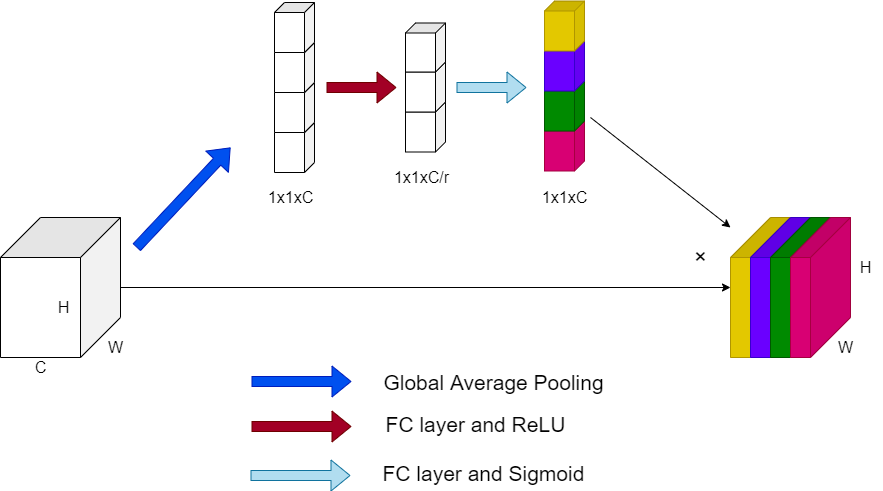

The diagram above was exported from draw.io. Its source (the exported page's mxGraphModel, read from the mxfile embedded in the PNG):
<mxGraphModel dx="1865" dy="649" grid="1" gridSize="10" guides="1" tooltips="1" connect="1" arrows="1" fold="1" page="1" pageScale="1" pageWidth="827" pageHeight="1169" math="0" shadow="0">
  <root>
    <mxCell id="0" />
    <mxCell id="1" parent="0" />
    <mxCell id="NWvumPNcLVzRPRIbGivl-23" value="" style="edgeStyle=orthogonalEdgeStyle;rounded=0;orthogonalLoop=1;jettySize=auto;html=1;fontSize=16;" parent="1" source="NWvumPNcLVzRPRIbGivl-3" target="NWvumPNcLVzRPRIbGivl-22" edge="1">
      <mxGeometry relative="1" as="geometry" />
    </mxCell>
    <mxCell id="NWvumPNcLVzRPRIbGivl-72" value="" style="shape=flexArrow;endArrow=classic;html=1;rounded=0;fontSize=21;fillColor=#0050ef;strokeColor=#001DBC;" parent="1" edge="1">
      <mxGeometry width="50" height="50" relative="1" as="geometry">
        <mxPoint x="106" y="320" as="sourcePoint" />
        <mxPoint x="200" y="220" as="targetPoint" />
      </mxGeometry>
    </mxCell>
    <mxCell id="pSOUiEDUtnf0KNBal-9g-10" value="" style="group" parent="1" vertex="1" connectable="0">
      <mxGeometry x="700" y="290" width="150" height="140" as="geometry" />
    </mxCell>
    <mxCell id="NWvumPNcLVzRPRIbGivl-22" value="" style="shape=cube;whiteSpace=wrap;html=1;boundedLbl=1;backgroundOutline=1;darkOpacity=0.05;darkOpacity2=0.1;direction=south;size=40;fillColor=#e3c800;fontColor=#000000;strokeColor=#B09500;" parent="pSOUiEDUtnf0KNBal-9g-10" vertex="1">
      <mxGeometry width="60" height="140" as="geometry" />
    </mxCell>
    <mxCell id="NWvumPNcLVzRPRIbGivl-58" value="" style="shape=cube;whiteSpace=wrap;html=1;boundedLbl=1;backgroundOutline=1;darkOpacity=0.05;darkOpacity2=0.1;direction=south;size=40;fillColor=#6a00ff;fontColor=#ffffff;strokeColor=#3700CC;" parent="pSOUiEDUtnf0KNBal-9g-10" vertex="1">
      <mxGeometry x="20" width="60" height="140" as="geometry" />
    </mxCell>
    <mxCell id="NWvumPNcLVzRPRIbGivl-59" value="" style="shape=cube;whiteSpace=wrap;html=1;boundedLbl=1;backgroundOutline=1;darkOpacity=0.05;darkOpacity2=0.1;direction=south;size=40;fillColor=#008a00;fontColor=#ffffff;strokeColor=#005700;" parent="pSOUiEDUtnf0KNBal-9g-10" vertex="1">
      <mxGeometry x="40" width="60" height="140" as="geometry" />
    </mxCell>
    <mxCell id="NWvumPNcLVzRPRIbGivl-60" value="" style="shape=cube;whiteSpace=wrap;html=1;boundedLbl=1;backgroundOutline=1;darkOpacity=0.05;darkOpacity2=0.1;direction=south;size=40;fillColor=#d80073;fontColor=#ffffff;strokeColor=#A50040;" parent="pSOUiEDUtnf0KNBal-9g-10" vertex="1">
      <mxGeometry x="60" width="60" height="140" as="geometry" />
    </mxCell>
    <mxCell id="NWvumPNcLVzRPRIbGivl-70" value="&lt;span style=&quot;font-size: 16px&quot;&gt;H&lt;/span&gt;" style="text;html=1;align=center;verticalAlign=middle;resizable=0;points=[];autosize=1;strokeColor=none;fillColor=none;strokeWidth=4;perimeterSpacing=0;" parent="pSOUiEDUtnf0KNBal-9g-10" vertex="1">
      <mxGeometry x="120" y="40" width="30" height="20" as="geometry" />
    </mxCell>
    <mxCell id="NWvumPNcLVzRPRIbGivl-71" value="&lt;font style=&quot;font-size: 16px&quot;&gt;W&lt;/font&gt;" style="text;html=1;align=center;verticalAlign=middle;resizable=0;points=[];autosize=1;strokeColor=none;fillColor=none;strokeWidth=4;perimeterSpacing=0;" parent="pSOUiEDUtnf0KNBal-9g-10" vertex="1">
      <mxGeometry x="100" y="120" width="30" height="20" as="geometry" />
    </mxCell>
    <mxCell id="pSOUiEDUtnf0KNBal-9g-11" value="" style="group" parent="1" vertex="1" connectable="0">
      <mxGeometry x="-30" y="290" width="130" height="160" as="geometry" />
    </mxCell>
    <mxCell id="NWvumPNcLVzRPRIbGivl-3" value="" style="shape=cube;whiteSpace=wrap;html=1;boundedLbl=1;backgroundOutline=1;darkOpacity=0.05;darkOpacity2=0.1;direction=south;size=40;" parent="pSOUiEDUtnf0KNBal-9g-11" vertex="1">
      <mxGeometry width="120" height="140" as="geometry" />
    </mxCell>
    <mxCell id="NWvumPNcLVzRPRIbGivl-4" value="&lt;font style=&quot;font-size: 16px&quot;&gt;C&lt;/font&gt;" style="text;html=1;align=center;verticalAlign=middle;resizable=0;points=[];autosize=1;strokeColor=none;fillColor=none;strokeWidth=4;perimeterSpacing=0;" parent="pSOUiEDUtnf0KNBal-9g-11" vertex="1">
      <mxGeometry x="25" y="140" width="30" height="20" as="geometry" />
    </mxCell>
    <mxCell id="NWvumPNcLVzRPRIbGivl-5" value="&lt;span style=&quot;font-size: 16px&quot;&gt;H&lt;/span&gt;" style="text;html=1;align=center;verticalAlign=middle;resizable=0;points=[];autosize=1;strokeColor=none;fillColor=none;strokeWidth=4;perimeterSpacing=0;" parent="pSOUiEDUtnf0KNBal-9g-11" vertex="1">
      <mxGeometry x="48" y="80" width="30" height="20" as="geometry" />
    </mxCell>
    <mxCell id="NWvumPNcLVzRPRIbGivl-6" value="&lt;font style=&quot;font-size: 16px&quot;&gt;W&lt;/font&gt;" style="text;html=1;align=center;verticalAlign=middle;resizable=0;points=[];autosize=1;strokeColor=none;fillColor=none;strokeWidth=4;perimeterSpacing=0;" parent="pSOUiEDUtnf0KNBal-9g-11" vertex="1">
      <mxGeometry x="100" y="120" width="30" height="20" as="geometry" />
    </mxCell>
    <mxCell id="pSOUiEDUtnf0KNBal-9g-35" value="" style="group" parent="1" vertex="1" connectable="0">
      <mxGeometry x="230" y="73.5" width="334" height="206.5" as="geometry" />
    </mxCell>
    <mxCell id="pSOUiEDUtnf0KNBal-9g-34" value="" style="group;rotation=90;" parent="pSOUiEDUtnf0KNBal-9g-35" vertex="1" connectable="0">
      <mxGeometry x="219" y="65" width="170" height="40" as="geometry" />
    </mxCell>
    <mxCell id="NWvumPNcLVzRPRIbGivl-46" value="" style="shape=cube;whiteSpace=wrap;html=1;boundedLbl=1;backgroundOutline=1;darkOpacity=0.05;darkOpacity2=0.1;fontSize=16;strokeWidth=1;size=10;fillColor=#d80073;strokeColor=#A50040;fontColor=#ffffff;rotation=90;" parent="pSOUiEDUtnf0KNBal-9g-34" vertex="1">
      <mxGeometry x="60" y="60" width="50" height="40" as="geometry" />
    </mxCell>
    <mxCell id="NWvumPNcLVzRPRIbGivl-47" value="" style="shape=cube;whiteSpace=wrap;html=1;boundedLbl=1;backgroundOutline=1;darkOpacity=0.05;darkOpacity2=0.1;fontSize=16;strokeWidth=1;size=10;fillColor=#008a00;strokeColor=#005700;fontColor=#ffffff;rotation=90;" parent="pSOUiEDUtnf0KNBal-9g-34" vertex="1">
      <mxGeometry x="60" y="20" width="50" height="40" as="geometry" />
    </mxCell>
    <mxCell id="NWvumPNcLVzRPRIbGivl-48" value="" style="shape=cube;whiteSpace=wrap;html=1;boundedLbl=1;backgroundOutline=1;darkOpacity=0.05;darkOpacity2=0.1;fontSize=16;strokeWidth=1;size=10;fillColor=#6a00ff;strokeColor=#3700CC;fontColor=#ffffff;rotation=90;" parent="pSOUiEDUtnf0KNBal-9g-34" vertex="1">
      <mxGeometry x="60" y="-20" width="50" height="40" as="geometry" />
    </mxCell>
    <mxCell id="NWvumPNcLVzRPRIbGivl-52" value="" style="shape=cube;whiteSpace=wrap;html=1;boundedLbl=1;backgroundOutline=1;darkOpacity=0.05;darkOpacity2=0.1;fontSize=16;strokeWidth=1;size=10;fillColor=#e3c800;strokeColor=#B09500;fontColor=#000000;rotation=90;" parent="pSOUiEDUtnf0KNBal-9g-34" vertex="1">
      <mxGeometry x="60" y="-60" width="50" height="40" as="geometry" />
    </mxCell>
    <mxCell id="NWvumPNcLVzRPRIbGivl-73" value="" style="shape=flexArrow;endArrow=classic;html=1;rounded=0;fontSize=21;fillColor=#a20025;strokeColor=#6F0000;" parent="pSOUiEDUtnf0KNBal-9g-35" edge="1">
      <mxGeometry width="50" height="50" relative="1" as="geometry">
        <mxPoint x="66" y="86.5" as="sourcePoint" />
        <mxPoint x="136" y="86.5" as="targetPoint" />
      </mxGeometry>
    </mxCell>
    <mxCell id="pSOUiEDUtnf0KNBal-9g-7" value="" style="group" parent="pSOUiEDUtnf0KNBal-9g-35" vertex="1" connectable="0">
      <mxGeometry y="1.5" width="60" height="205" as="geometry" />
    </mxCell>
    <mxCell id="pSOUiEDUtnf0KNBal-9g-1" value="" style="shape=cube;whiteSpace=wrap;html=1;boundedLbl=1;backgroundOutline=1;darkOpacity=0.05;darkOpacity2=0.1;fontSize=16;strokeWidth=1;size=10;rotation=90;" parent="pSOUiEDUtnf0KNBal-9g-7" vertex="1">
      <mxGeometry x="9" y="125" width="50" height="40" as="geometry" />
    </mxCell>
    <mxCell id="pSOUiEDUtnf0KNBal-9g-2" value="" style="shape=cube;whiteSpace=wrap;html=1;boundedLbl=1;backgroundOutline=1;darkOpacity=0.05;darkOpacity2=0.1;fontSize=16;strokeWidth=1;size=10;rotation=90;" parent="pSOUiEDUtnf0KNBal-9g-7" vertex="1">
      <mxGeometry x="9" y="85" width="50" height="40" as="geometry" />
    </mxCell>
    <mxCell id="pSOUiEDUtnf0KNBal-9g-3" value="" style="shape=cube;whiteSpace=wrap;html=1;boundedLbl=1;backgroundOutline=1;darkOpacity=0.05;darkOpacity2=0.1;fontSize=16;strokeWidth=1;size=10;rotation=90;" parent="pSOUiEDUtnf0KNBal-9g-7" vertex="1">
      <mxGeometry x="9" y="45" width="50" height="40" as="geometry" />
    </mxCell>
    <mxCell id="pSOUiEDUtnf0KNBal-9g-4" value="" style="shape=cube;whiteSpace=wrap;html=1;boundedLbl=1;backgroundOutline=1;darkOpacity=0.05;darkOpacity2=0.1;fontSize=16;strokeWidth=1;size=10;rotation=90;" parent="pSOUiEDUtnf0KNBal-9g-7" vertex="1">
      <mxGeometry x="9" y="5" width="50" height="40" as="geometry" />
    </mxCell>
    <mxCell id="pSOUiEDUtnf0KNBal-9g-5" value="1x1xC" style="text;html=1;align=center;verticalAlign=middle;resizable=0;points=[];autosize=1;strokeColor=none;fillColor=none;fontSize=16;rotation=0;" parent="pSOUiEDUtnf0KNBal-9g-7" vertex="1">
      <mxGeometry y="185" width="60" height="20" as="geometry" />
    </mxCell>
    <mxCell id="pSOUiEDUtnf0KNBal-9g-20" value="" style="group" parent="pSOUiEDUtnf0KNBal-9g-35" vertex="1" connectable="0">
      <mxGeometry x="126" y="22" width="70" height="164" as="geometry" />
    </mxCell>
    <mxCell id="pSOUiEDUtnf0KNBal-9g-15" value="" style="shape=cube;whiteSpace=wrap;html=1;boundedLbl=1;backgroundOutline=1;darkOpacity=0.05;darkOpacity2=0.1;fontSize=16;strokeWidth=1;size=10;rotation=90;" parent="pSOUiEDUtnf0KNBal-9g-20" vertex="1">
      <mxGeometry x="14" y="84" width="50" height="40" as="geometry" />
    </mxCell>
    <mxCell id="pSOUiEDUtnf0KNBal-9g-16" value="" style="shape=cube;whiteSpace=wrap;html=1;boundedLbl=1;backgroundOutline=1;darkOpacity=0.05;darkOpacity2=0.1;fontSize=16;strokeWidth=1;size=10;rotation=90;" parent="pSOUiEDUtnf0KNBal-9g-20" vertex="1">
      <mxGeometry x="14" y="44" width="50" height="40" as="geometry" />
    </mxCell>
    <mxCell id="pSOUiEDUtnf0KNBal-9g-17" value="" style="shape=cube;whiteSpace=wrap;html=1;boundedLbl=1;backgroundOutline=1;darkOpacity=0.05;darkOpacity2=0.1;fontSize=16;strokeWidth=1;size=10;rotation=90;" parent="pSOUiEDUtnf0KNBal-9g-20" vertex="1">
      <mxGeometry x="14.5" y="4.5" width="49" height="40" as="geometry" />
    </mxCell>
    <mxCell id="pSOUiEDUtnf0KNBal-9g-19" value="1x1xC/r" style="text;html=1;align=center;verticalAlign=middle;resizable=0;points=[];autosize=1;strokeColor=none;fillColor=none;fontSize=16;rotation=0;" parent="pSOUiEDUtnf0KNBal-9g-20" vertex="1">
      <mxGeometry y="144" width="70" height="20" as="geometry" />
    </mxCell>
    <mxCell id="pSOUiEDUtnf0KNBal-9g-23" value="" style="shape=flexArrow;endArrow=classic;html=1;rounded=0;fontSize=21;fillColor=#b1ddf0;strokeColor=#10739e;" parent="pSOUiEDUtnf0KNBal-9g-35" edge="1">
      <mxGeometry width="50" height="50" relative="1" as="geometry">
        <mxPoint x="195.99999999999955" y="86.5" as="sourcePoint" />
        <mxPoint x="265.99999999999955" y="86.5" as="targetPoint" />
      </mxGeometry>
    </mxCell>
    <mxCell id="pSOUiEDUtnf0KNBal-9g-29" value="1x1xC" style="text;html=1;align=center;verticalAlign=middle;resizable=0;points=[];autosize=1;strokeColor=none;fillColor=none;fontSize=16;rotation=0;" parent="pSOUiEDUtnf0KNBal-9g-35" vertex="1">
      <mxGeometry x="274" y="186.5" width="60" height="20" as="geometry" />
    </mxCell>
    <mxCell id="pSOUiEDUtnf0KNBal-9g-37" value="&lt;font style=&quot;font-size: 22px&quot;&gt;×&lt;/font&gt;" style="text;html=1;align=center;verticalAlign=middle;resizable=0;points=[];autosize=1;strokeColor=none;fillColor=none;" parent="1" vertex="1">
      <mxGeometry x="655" y="320" width="30" height="20" as="geometry" />
    </mxCell>
    <mxCell id="pSOUiEDUtnf0KNBal-9g-38" value="" style="endArrow=classic;html=1;rounded=0;fontSize=22;" parent="1" edge="1">
      <mxGeometry width="50" height="50" relative="1" as="geometry">
        <mxPoint x="560" y="190" as="sourcePoint" />
        <mxPoint x="700" y="300" as="targetPoint" />
      </mxGeometry>
    </mxCell>
    <mxCell id="pSOUiEDUtnf0KNBal-9g-39" value="" style="group" parent="1" vertex="1" connectable="0">
      <mxGeometry x="220" y="440" width="358" height="121" as="geometry" />
    </mxCell>
    <mxCell id="NWvumPNcLVzRPRIbGivl-75" value="" style="shape=flexArrow;endArrow=classic;html=1;rounded=0;fontSize=21;fillColor=#0050ef;strokeColor=#001DBC;" parent="pSOUiEDUtnf0KNBal-9g-39" edge="1">
      <mxGeometry width="50" height="50" relative="1" as="geometry">
        <mxPoint x="1" y="14" as="sourcePoint" />
        <mxPoint x="101" y="14" as="targetPoint" />
      </mxGeometry>
    </mxCell>
    <mxCell id="NWvumPNcLVzRPRIbGivl-76" value="" style="shape=flexArrow;endArrow=classic;html=1;rounded=0;fontSize=21;fillColor=#a20025;strokeColor=#6F0000;exitX=0;exitY=0;exitDx=50;exitDy=25;exitPerimeter=0;" parent="pSOUiEDUtnf0KNBal-9g-39" edge="1">
      <mxGeometry width="50" height="50" relative="1" as="geometry">
        <mxPoint x="1" y="59" as="sourcePoint" />
        <mxPoint x="101" y="59" as="targetPoint" />
      </mxGeometry>
    </mxCell>
    <mxCell id="NWvumPNcLVzRPRIbGivl-78" value="Global Average Pooling" style="text;html=1;align=center;verticalAlign=middle;resizable=0;points=[];autosize=1;strokeColor=none;fillColor=none;fontSize=21;" parent="pSOUiEDUtnf0KNBal-9g-39" vertex="1">
      <mxGeometry x="128" width="230" height="30" as="geometry" />
    </mxCell>
    <mxCell id="NWvumPNcLVzRPRIbGivl-79" value="&amp;nbsp;FC layer and ReLU" style="text;html=1;align=center;verticalAlign=middle;resizable=0;points=[];autosize=1;strokeColor=none;fillColor=none;fontSize=21;" parent="pSOUiEDUtnf0KNBal-9g-39" vertex="1">
      <mxGeometry x="122" y="42" width="200" height="30" as="geometry" />
    </mxCell>
    <mxCell id="pSOUiEDUtnf0KNBal-9g-30" value="" style="shape=flexArrow;endArrow=classic;html=1;rounded=0;fontSize=21;fillColor=#b1ddf0;strokeColor=#10739e;exitX=0;exitY=0;exitDx=50;exitDy=25;exitPerimeter=0;" parent="pSOUiEDUtnf0KNBal-9g-39" edge="1">
      <mxGeometry width="50" height="50" relative="1" as="geometry">
        <mxPoint y="107.99999999999977" as="sourcePoint" />
        <mxPoint x="99.99999999999955" y="107.99999999999977" as="targetPoint" />
      </mxGeometry>
    </mxCell>
    <mxCell id="pSOUiEDUtnf0KNBal-9g-31" value="&amp;nbsp;FC layer and Sigmoid" style="text;html=1;align=center;verticalAlign=middle;resizable=0;points=[];autosize=1;strokeColor=none;fillColor=none;fontSize=21;" parent="pSOUiEDUtnf0KNBal-9g-39" vertex="1">
      <mxGeometry x="120" y="91" width="220" height="30" as="geometry" />
    </mxCell>
  </root>
</mxGraphModel>